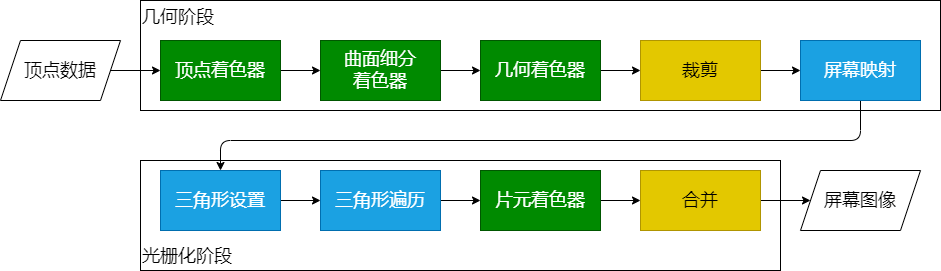

The diagram above was exported from draw.io. Its source (the exported page's mxGraphModel, read from the mxfile embedded in the PNG):
<mxGraphModel dx="1002" dy="576" grid="1" gridSize="10" guides="1" tooltips="1" connect="1" arrows="1" fold="1" page="1" pageScale="1" pageWidth="850" pageHeight="1100" math="0" shadow="0">
  <root>
    <mxCell id="0" />
    <mxCell id="1" parent="0" />
    <mxCell id="24" value="光栅化阶段" style="rounded=0;whiteSpace=wrap;html=1;fontSize=18;align=left;verticalAlign=bottom;" vertex="1" parent="1">
      <mxGeometry x="230" y="360" width="640" height="110" as="geometry" />
    </mxCell>
    <mxCell id="23" value="几何阶段" style="rounded=0;whiteSpace=wrap;html=1;fontSize=18;align=left;verticalAlign=top;" vertex="1" parent="1">
      <mxGeometry x="230" y="200" width="800" height="110" as="geometry" />
    </mxCell>
    <mxCell id="5" value="" style="edgeStyle=none;html=1;fontSize=18;" edge="1" parent="1" source="2" target="3">
      <mxGeometry relative="1" as="geometry" />
    </mxCell>
    <mxCell id="2" value="&lt;font style=&quot;font-size: 18px;&quot;&gt;顶点数据&lt;/font&gt;" style="shape=parallelogram;perimeter=parallelogramPerimeter;whiteSpace=wrap;html=1;fixedSize=1;" vertex="1" parent="1">
      <mxGeometry x="90" y="240" width="120" height="60" as="geometry" />
    </mxCell>
    <mxCell id="6" value="" style="edgeStyle=none;html=1;fontSize=18;" edge="1" parent="1" source="3" target="4">
      <mxGeometry relative="1" as="geometry" />
    </mxCell>
    <mxCell id="3" value="顶点着色器" style="rounded=0;whiteSpace=wrap;html=1;fontSize=18;fillColor=#008a00;fontColor=#ffffff;strokeColor=#005700;" vertex="1" parent="1">
      <mxGeometry x="250" y="240" width="120" height="60" as="geometry" />
    </mxCell>
    <mxCell id="11" style="edgeStyle=none;html=1;entryX=0;entryY=0.5;entryDx=0;entryDy=0;fontSize=18;" edge="1" parent="1" source="4" target="7">
      <mxGeometry relative="1" as="geometry" />
    </mxCell>
    <mxCell id="4" value="曲面细分&lt;br&gt;着色器" style="rounded=0;whiteSpace=wrap;html=1;fontSize=18;fillColor=#008a00;fontColor=#ffffff;strokeColor=#005700;" vertex="1" parent="1">
      <mxGeometry x="410" y="240" width="120" height="60" as="geometry" />
    </mxCell>
    <mxCell id="12" style="edgeStyle=none;html=1;entryX=0;entryY=0.5;entryDx=0;entryDy=0;fontSize=18;" edge="1" parent="1" source="7" target="8">
      <mxGeometry relative="1" as="geometry" />
    </mxCell>
    <mxCell id="7" value="几何着色器" style="rounded=0;whiteSpace=wrap;html=1;fontSize=18;fillColor=#008a00;fontColor=#ffffff;strokeColor=#005700;" vertex="1" parent="1">
      <mxGeometry x="570" y="240" width="120" height="60" as="geometry" />
    </mxCell>
    <mxCell id="13" style="edgeStyle=none;html=1;fontSize=18;" edge="1" parent="1" source="8" target="9">
      <mxGeometry relative="1" as="geometry" />
    </mxCell>
    <mxCell id="8" value="裁剪&lt;br&gt;" style="rounded=0;whiteSpace=wrap;html=1;fontSize=18;fillColor=#e3c800;strokeColor=#B09500;fontColor=#000000;" vertex="1" parent="1">
      <mxGeometry x="730" y="240" width="120" height="60" as="geometry" />
    </mxCell>
    <mxCell id="14" style="edgeStyle=orthogonalEdgeStyle;html=1;entryX=0.5;entryY=0;entryDx=0;entryDy=0;fontSize=18;" edge="1" parent="1" source="9" target="10">
      <mxGeometry relative="1" as="geometry">
        <Array as="points">
          <mxPoint x="950" y="340" />
          <mxPoint x="310" y="340" />
        </Array>
      </mxGeometry>
    </mxCell>
    <mxCell id="9" value="屏幕映射" style="rounded=0;whiteSpace=wrap;html=1;fontSize=18;fillColor=#1ba1e2;fontColor=#ffffff;strokeColor=#006EAF;" vertex="1" parent="1">
      <mxGeometry x="890" y="240" width="120" height="60" as="geometry" />
    </mxCell>
    <mxCell id="19" style="edgeStyle=orthogonalEdgeStyle;html=1;entryX=0;entryY=0.5;entryDx=0;entryDy=0;fontSize=18;" edge="1" parent="1" source="10" target="15">
      <mxGeometry relative="1" as="geometry" />
    </mxCell>
    <mxCell id="10" value="三角形设置" style="rounded=0;whiteSpace=wrap;html=1;fontSize=18;fillColor=#1ba1e2;fontColor=#ffffff;strokeColor=#006EAF;" vertex="1" parent="1">
      <mxGeometry x="250" y="370" width="120" height="60" as="geometry" />
    </mxCell>
    <mxCell id="20" style="edgeStyle=orthogonalEdgeStyle;html=1;entryX=0;entryY=0.5;entryDx=0;entryDy=0;fontSize=18;" edge="1" parent="1" source="15" target="16">
      <mxGeometry relative="1" as="geometry" />
    </mxCell>
    <mxCell id="15" value="三角形遍历" style="rounded=0;whiteSpace=wrap;html=1;fontSize=18;fillColor=#1ba1e2;fontColor=#ffffff;strokeColor=#006EAF;" vertex="1" parent="1">
      <mxGeometry x="410" y="370" width="120" height="60" as="geometry" />
    </mxCell>
    <mxCell id="21" style="edgeStyle=orthogonalEdgeStyle;html=1;entryX=0;entryY=0.5;entryDx=0;entryDy=0;fontSize=18;" edge="1" parent="1" source="16" target="17">
      <mxGeometry relative="1" as="geometry" />
    </mxCell>
    <mxCell id="16" value="片元着色器" style="rounded=0;whiteSpace=wrap;html=1;fontSize=18;fillColor=#008a00;fontColor=#ffffff;strokeColor=#005700;" vertex="1" parent="1">
      <mxGeometry x="570" y="370" width="120" height="60" as="geometry" />
    </mxCell>
    <mxCell id="22" style="edgeStyle=orthogonalEdgeStyle;html=1;entryX=0;entryY=0.5;entryDx=0;entryDy=0;fontSize=18;" edge="1" parent="1" source="17" target="18">
      <mxGeometry relative="1" as="geometry" />
    </mxCell>
    <mxCell id="17" value="合并" style="rounded=0;whiteSpace=wrap;html=1;fontSize=18;fillColor=#e3c800;fontColor=#000000;strokeColor=#B09500;" vertex="1" parent="1">
      <mxGeometry x="730" y="370" width="120" height="60" as="geometry" />
    </mxCell>
    <mxCell id="18" value="&lt;span style=&quot;font-size: 18px;&quot;&gt;屏幕图像&lt;/span&gt;" style="shape=parallelogram;perimeter=parallelogramPerimeter;whiteSpace=wrap;html=1;fixedSize=1;" vertex="1" parent="1">
      <mxGeometry x="890" y="370" width="120" height="60" as="geometry" />
    </mxCell>
  </root>
</mxGraphModel>